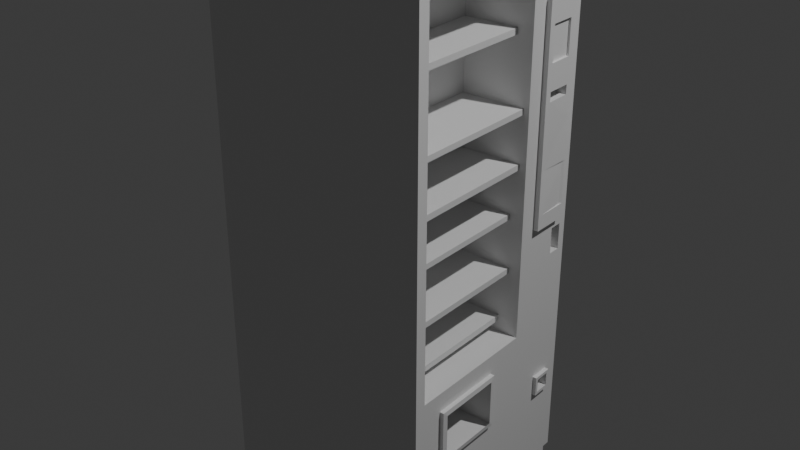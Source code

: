 # Source: vend.blend  (saved by Blender 4.5.91; exported with 4.5.12 LTS)
import bpy
from mathutils import Matrix  # noqa: F401  (used for matrix-valued properties, if any)

bpy.ops.wm.read_factory_settings(use_empty=True)
scene = bpy.context.scene
scene.name = 'Scene'

# ---- collections
col_collection = bpy.data.collections.new('Collection'); scene.collection.children.link(col_collection)

# ---- materials (node trees are filled in below, after node groups)
mat_material = bpy.data.materials.new('Material')
mat_material.alpha_threshold = 0.0
mat_material.roughness = 0.5
mat_material.line_color = (0.0, 0.0, 0.0, 1.0)

# ---- material node trees
mat_material.use_nodes = True; mat_material.node_tree.nodes.clear()
_N = mat_material.node_tree.nodes; _L = mat_material.node_tree.links
n0 = _N.new('ShaderNodeOutputMaterial'); n0.name = 'Material Output'; n0.location = (300, 300)
n1 = _N.new('ShaderNodeBsdfPrincipled'); n1.name = 'Principled BSDF'; n1.location = (10, 300)
n1.inputs[3].default_value = 1.45
n1.inputs[20].default_value = 0.0
_L.new(n1.outputs[0], n0.inputs[0])
n0.is_active_output = True

# ---- world
world_world = bpy.data.worlds.new('World'); scene.world = world_world
world_world.use_nodes = True; world_world.node_tree.nodes.clear()
_N = world_world.node_tree.nodes; _L = world_world.node_tree.links
n0 = _N.new('ShaderNodeOutputWorld'); n0.name = 'World Output'; n0.location = (300, 300)
n1 = _N.new('ShaderNodeBackground'); n1.name = 'Background'; n1.location = (10, 300)
n1.inputs[0].default_value = (0.05088, 0.05088, 0.05088, 1.0)
_L.new(n1.outputs[0], n0.inputs[0])
n0.is_active_output = True
world_world.color = (0.05088, 0.05088, 0.05088)
world_world.sun_shadow_jitter_overblur = 0.0

# ---- lights
light_light = bpy.data.lights.new('Light', 'POINT')
light_light.energy = 1000.0
light_light.shadow_soft_size = 0.1

# ---- meshes
me_cube_006 = bpy.data.meshes.new('Cube.006')
me_cube_006.from_pydata([(-1.0, -1.0, -1.0), (-1.0, -1.0, 1.0), (-1.0, 1.0, -1.0), (-1.0, 1.0, 1.0), (1.0, -1.0, -1.0), (1.0, -1.0, 1.0), (1.0, 1.0, -1.0), (1.0, 1.0, 1.0), (1.0, 1.0, 0.964), (1.0, -1.0, 0.964), (1.0, 0.3534, 0.964), (1.0, -1.0, -0.3876), (1.0, 0.3534, -0.3876), (1.0, -0.8955, -0.3876), (1.0, -0.8955, 0.964), (0.3795, -0.8955, 0.964), (0.3795, 0.3534, -0.3876), (1.0, 0.5119, 0.009001), (1.0, -1.0, -0.4591), (1.0, -0.6989, 0.964), (0.3795, -0.6989, 0.964), (1.0, -0.6989, -0.4591), (1.0, -0.6989, -0.6665), (1.0, -0.009523, 0.964), (1.0, -0.009523, -0.4591), (1.0, -0.009523, -0.6665), (1.0, 0.6592, 0.009001), (1.0, 0.8537, 0.009001), (1.0, 0.8537, -0.6665), (1.0, 1.0, -0.619), (1.0, 0.6592, -0.619), (1.0, 0.8537, -0.619), (1.0, 1.0, -0.6958), (1.0, -1.0, -0.6958), (1.0, 0.8574, -0.6958), (1.0, 0.6592, -0.6958), (1.036, 0.6883, -0.6315), (1.036, 0.8254, -0.6836), (1.0, 1.0, 0.8021), (1.0, -0.8955, 0.8021), (1.0, 0.3534, 0.8021), (1.0, 0.5119, 0.8021), (1.0, 0.8537, 0.8021), (1.045, 0.5119, 0.8021), (1.045, 0.5119, 0.009001), (1.045, 0.8537, 0.009001), (1.045, 0.8537, 0.8021), (1.0, 1.0, -0.03088), (1.0, 0.9232, -0.03088), (1.0, 0.9232, -0.1302), (1.0, 0.8037, 0.009001), (1.0, 0.8037, -0.03088), (1.0, 0.8037, -0.1302), (0.8322, 0.9232, -0.03088), (0.8322, 0.9232, -0.1302), (0.8322, 0.8037, -0.03088), (0.8322, 0.8037, -0.1302), (1.0, -0.9141, -1.0), (-1.0, -0.9141, -1.0), (1.0, -0.6613, -1.0), (-1.0, -0.6613, -1.0), (1.0, 0.6593, -1.0), (-1.0, -0.7089, -1.044), (-1.0, -0.9141, -1.044), (1.0, -0.9141, -1.044), (1.0, -0.7089, -1.044), (1.0, 0.9208, -1.0), (-1.0, 0.9208, -1.0), (-1.0, 0.6593, -1.0), (1.0, 0.7151, -1.045), (1.0, 0.9208, -1.045), (-1.0, 0.9208, -1.045), (-1.0, 0.7151, -1.045), (1.0, 0.5119, 0.06371), (1.0, 0.8537, 0.06371), (1.045, 0.5119, 0.06371), (1.045, 0.8537, 0.06371), (1.0, 0.5119, 0.3868), (1.0, 0.3534, 0.3868), (1.0, 0.8537, 0.3868), (1.045, 0.5119, 0.3868), (1.045, 0.8537, 0.3868), (1.0, 0.5119, 0.2247), (1.0, 0.8537, 0.2247), (1.045, 0.5119, 0.2247), (1.045, 0.8537, 0.2247), (1.0, 0.5119, 0.7197), (1.0, 0.8537, 0.7197), (1.045, 0.5119, 0.7197), (1.045, 0.8537, 0.7197), (1.0, 0.5119, 0.5923), (1.0, 0.8537, 0.5923), (1.045, 0.5119, 0.5923), (1.045, 0.8537, 0.5923), (1.0, 0.5119, 0.4971), (1.0, 0.8537, 0.4971), (1.045, 0.5119, 0.4971), (1.045, 0.8537, 0.4971), (1.0, 0.3534, 0.4627), (1.0, 0.5119, 0.4627), (1.0, 0.8537, 0.4627), (1.045, 0.5119, 0.4627), (1.045, 0.8537, 0.4627), (1.045, 0.5482, 0.06371), (1.025, 0.5712, 0.5923), (0.832, 0.5712, 0.4627), (1.025, 0.5712, 0.7197), (1.025, 0.8002, 0.7197), (0.832, 0.5712, 0.4971), (1.025, 0.8002, 0.5923), (1.036, 0.8238, 0.06371), (0.832, 0.8002, 0.4627), (1.045, 0.5712, 0.7197), (1.045, 0.5712, 0.5923), (1.045, 0.5712, 0.4971), (1.045, 0.5712, 0.4627), (1.036, 0.8238, 0.2247), (0.832, 0.8002, 0.4971), (1.036, 0.5482, 0.2247), (1.045, 0.8002, 0.7197), (1.045, 0.8002, 0.5923), (1.045, 0.8002, 0.4971), (1.045, 0.8002, 0.4627), (1.042, -0.05769, -0.477), (1.042, -0.6524, -0.477), (1.042, -0.05769, -0.6486), (1.042, -0.6524, -0.6486), (1.037, -0.009523, -0.4591), (1.037, -0.6989, -0.4591), (1.037, -0.009523, -0.6665), (1.037, -0.6989, -0.6665), (0.5921, -0.6989, -0.4591), (0.5921, -0.6989, -0.6665), (0.5921, -0.009523, -0.4591), (0.5921, -0.009523, -0.6665), (1.036, 0.6592, -0.619), (1.036, 0.6592, -0.6958), (1.036, 0.8537, -0.619), (1.036, 0.8537, -0.6958), (1.036, 0.6883, -0.6836), (1.036, 0.8254, -0.6315), (0.8744, 0.6883, -0.6315), (0.8744, 0.6883, -0.6836), (0.8744, 0.8254, -0.6315), (0.8744, 0.8254, -0.6836), (-1.0, -1.0, -0.3242), (-1.0, -1.0, -0.1455), (-1.0, -1.0, 0.05645), (-1.0, -1.0, 0.243), (-1.0, -1.0, 0.2644), (-1.0, -1.0, 0.4574), (-1.0, -1.0, 0.714), (0.3795, -0.009523, 0.964), (0.3795, 0.3534, 0.964), (0.3795, -0.8955, -0.3876), (1.0, 0.354, 1.0), (0.3795, -0.8955, -0.3472), (0.3795, 0.3534, -0.3472), (0.3795, 0.3534, -0.3249), (0.3795, -0.8955, -0.3259), (0.3795, -0.8955, -0.1456), (0.3795, 0.3534, -0.1456), (0.3795, 0.3534, -0.1241), (0.3795, -0.8955, -0.1241), (0.8088, -0.8955, -0.3259), (0.8088, -0.8955, -0.3472), (0.8088, 0.3534, -0.3249), (0.8088, 0.3534, -0.3472), (0.8888, -0.8955, -0.1241), (0.8888, -0.8955, -0.1456), (0.8888, 0.3534, -0.1241), (0.8888, 0.3534, -0.1456), (0.3795, -0.8955, 0.05656), (0.3795, 0.3534, 0.05656), (0.3795, -0.8955, 0.07672), (0.3795, 0.3534, 0.07672), (0.871, -0.8955, 0.07672), (0.871, -0.8955, 0.05656), (0.871, 0.3534, 0.07672), (0.871, 0.3534, 0.05656), (0.3795, -0.8955, 0.2427), (0.3795, 0.3534, 0.2437), (0.3795, -0.8955, 0.2649), (0.3795, 0.3534, 0.2649), (0.9341, -0.8955, 0.2649), (0.9341, -0.8955, 0.2427), (0.9341, 0.3534, 0.2649), (0.9341, 0.3534, 0.2437), (0.3795, 0.3534, 0.4364), (0.3795, -0.8955, 0.4364), (0.3795, -0.8955, 0.4569), (0.3795, 0.3534, 0.4569), (0.3795, 0.3534, 0.6922), (0.3795, -0.8955, 0.6922), (0.3795, -0.8955, 0.7137), (0.3795, 0.3534, 0.7137), (0.947, 0.3534, 0.4569), (0.947, 0.3534, 0.4364), (0.947, -0.8955, 0.4569), (0.947, -0.8955, 0.4364), (0.8605, 0.3534, 0.7137), (0.8605, 0.3534, 0.6922), (0.8605, -0.8955, 0.7137), (0.8605, -0.8955, 0.6922)], [], [(31, 28, 34, 32, 29), (39, 14, 9, 11, 13), (39, 13, 154, 156, 159, 160, 163, 172, 174, 180, 182, 189, 190, 193, 194, 15, 14), (3, 2, 67, 68, 60, 58, 0, 145, 146, 147, 148, 149, 150, 151, 1), (34, 28, 31, 137, 138), (19, 14, 15, 20), (53, 48, 51, 55), (21, 22, 130, 128), (21, 18, 33, 22), (24, 21, 128, 127), (13, 12, 16, 154), (23, 19, 20, 152), (10, 23, 152, 153), (25, 24, 127, 129), (22, 25, 129, 130), (10, 155, 5, 9, 14, 19, 23), (35, 34, 138, 136), (26, 50, 27, 45, 44, 17), (73, 17, 44, 75), (87, 42, 46, 89), (56, 52, 49, 54), (48, 47, 38, 42, 87, 91, 95, 100, 79, 83, 74, 27, 50, 51), (66, 67, 2, 6), (49, 48, 53, 54), (51, 52, 56, 55), (31, 30, 135, 137), (54, 53, 55, 56), (4, 0, 58, 57), (5, 1, 151, 150, 149, 148, 147, 146, 145, 0, 4, 33, 18, 11, 9), (64, 63, 62, 65), (59, 57, 64, 65), (58, 60, 62, 63), (57, 58, 63, 64), (60, 59, 65, 62), (61, 68, 72, 69), (69, 72, 71, 70), (67, 66, 70, 71), (68, 67, 71, 72), (66, 61, 69, 70), (27, 74, 76, 45), (82, 73, 75, 84), (118, 84, 75, 103), (116, 118, 103, 110), (99, 77, 80, 101), (83, 79, 81, 85), (74, 83, 85, 76), (122, 115, 101, 80, 84, 118, 116, 85, 81, 102), (77, 82, 84, 80), (41, 86, 88, 43), (43, 88, 112, 119, 89, 46), (91, 87, 89, 93), (99, 94, 90, 86, 41, 40, 98), (95, 91, 93, 97), (86, 90, 92, 88), (89, 119, 120, 93), (100, 95, 97, 102), (90, 94, 96, 92), (114, 121, 97, 93, 120, 113, 92, 96), (77, 99, 98, 78), (79, 100, 102, 81), (94, 99, 101, 96), (97, 121, 122, 102), (122, 121, 117, 111), (115, 122, 111, 105), (117, 108, 105, 111), (112, 113, 104, 106), (35, 30, 31, 29, 47, 48, 49, 52, 51, 50, 26, 17, 73, 82, 77, 78, 12, 13, 11, 18, 21, 24, 25, 22, 33, 4, 57, 59, 61, 66, 6, 32, 34), (85, 116, 110, 76), (88, 92, 113, 112), (120, 119, 107, 109), (113, 120, 109, 104), (114, 96, 101, 115), (114, 115, 105, 108), (42, 41, 43, 46), (119, 112, 106, 107), (121, 114, 108, 117), (107, 106, 104, 109), (110, 103, 75, 44, 45, 76), (124, 123, 127, 128), (125, 126, 130, 129), (126, 124, 128, 130), (123, 125, 129, 127), (22, 25, 134, 132), (134, 133, 131, 132), (25, 24, 133, 134), (24, 21, 131, 133), (21, 22, 132, 131), (30, 35, 136, 135), (140, 37, 138, 137), (36, 140, 137, 135), (37, 139, 136, 138), (139, 36, 135, 136), (140, 36, 141, 143), (141, 142, 144, 143), (36, 139, 142, 141), (139, 37, 144, 142), (37, 140, 143, 144), (3, 7, 8, 38, 47, 29, 32, 6, 2), (152, 20, 15, 194, 195, 153), (16, 12, 78, 98, 40, 10, 153, 195, 192, 191, 188, 183, 181, 175, 173, 162, 161, 158, 157), (61, 59, 60, 68), (1, 5, 155, 7, 3), (10, 40, 41, 42, 38, 8, 7, 155), (166, 164, 165, 167), (157, 156, 154, 16), (156, 157, 167, 165), (161, 160, 159, 158), (162, 163, 168, 170), (159, 156, 165, 164), (158, 159, 164, 166), (157, 158, 166, 167), (170, 168, 169, 171), (161, 162, 170, 171), (160, 161, 171, 169), (163, 160, 169, 168), (178, 176, 177, 179), (173, 172, 163, 162), (175, 174, 176, 178), (173, 175, 178, 179), (172, 173, 179, 177), (174, 172, 177, 176), (186, 184, 185, 187), (181, 180, 174, 175), (180, 181, 187, 185), (182, 180, 185, 184), (183, 182, 184, 186), (181, 183, 186, 187), (196, 198, 199, 197), (188, 189, 182, 183), (190, 189, 199, 198), (192, 193, 190, 191), (193, 192, 201, 203), (189, 188, 197, 199), (188, 191, 196, 197), (191, 190, 198, 196), (200, 202, 203, 201), (192, 195, 200, 201), (195, 194, 202, 200), (194, 193, 203, 202)])
_uv = me_cube_006.uv_layers.new(name='UVMap')
_uv.uv.foreach_set('vector', [0.4226, 0.5183, 0.4167, 0.5183, 0.413, 0.5178, 0.413, 0.5, 0.4226, 0.5, 0.6003, 0.7369, 0.6205, 0.7369, 0.6205, 0.75, 0.4516, 0.75, 0.4516, 0.7369, 0.6003, 0.7369, 0.4516, 0.7369, 0.4516, 0.7369, 0.4635, 0.7369, 0.4682, 0.7369, 0.4906, 0.7369, 0.4927, 0.7369, 0.5173, 0.7369, 0.52, 0.7369, 0.543, 0.7369, 0.5464, 0.7369, 0.5763, 0.7369, 0.5803, 0.7369, 0.5966, 0.7369, 0.6001, 0.7369, 0.6205, 0.7369, 0.6205, 0.7369, 0.625, 0.25, 0.375, 0.25, 0.375, 0.2401, 0.375, 0.2074, 0.375, 0.04234, 0.375, 0.01073, 0.375, 0.0, 0.4595, 0.0, 0.4818, 0.0, 0.5071, 0.0, 0.5304, 0.0, 0.533, 0.0, 0.5572, 0.0, 0.5893, 0.0, 0.625, 0.0, 0.413, 0.5183, 0.4167, 0.5183, 0.4226, 0.5183, 0.4226, 0.5183, 0.413, 0.5183, 0.6205, 0.7124, 0.6205, 0.7369, 0.6205, 0.7369, 0.6205, 0.7124, 0.4961, 0.5096, 0.4961, 0.5096, 0.4961, 0.5245, 0.4961, 0.5245, 0.4426, 0.7124, 0.4167, 0.7124, 0.4167, 0.7124, 0.4426, 0.7124, 0.4426, 0.7124, 0.4426, 0.75, 0.413, 0.75, 0.4167, 0.7124, 0.4426, 0.6262, 0.4426, 0.7124, 0.4426, 0.7124, 0.4426, 0.6262, 0.4516, 0.7369, 0.4516, 0.5808, 0.4516, 0.5808, 0.4516, 0.7369, 0.6205, 0.6262, 0.6205, 0.7124, 0.6205, 0.7124, 0.6205, 0.6262, 0.6205, 0.5808, 0.6205, 0.6262, 0.6205, 0.6262, 0.6205, 0.5808, 0.4167, 0.6262, 0.4426, 0.6262, 0.4426, 0.6262, 0.4167, 0.6262, 0.4167, 0.7124, 0.4167, 0.6262, 0.4167, 0.6262, 0.4167, 0.7124, 0.6205, 0.5808, 0.625, 0.5807, 0.625, 0.75, 0.6205, 0.75, 0.6205, 0.7369, 0.6205, 0.7124, 0.6205, 0.6262, 0.413, 0.5426, 0.413, 0.5183, 0.413, 0.5183, 0.413, 0.5426, 0.5011, 0.5426, 0.5011, 0.5245, 0.5011, 0.5183, 0.5011, 0.5183, 0.5011, 0.561, 0.5011, 0.561, 0.508, 0.561, 0.5011, 0.561, 0.5011, 0.561, 0.508, 0.561, 0.59, 0.5183, 0.6003, 0.5183, 0.6003, 0.5183, 0.59, 0.5183, 0.4837, 0.5245, 0.4837, 0.5245, 0.4837, 0.5096, 0.4837, 0.5096, 0.4961, 0.5096, 0.4961, 0.5, 0.6003, 0.5, 0.6003, 0.5183, 0.59, 0.5183, 0.574, 0.5183, 0.5621, 0.5183, 0.5578, 0.5183, 0.5484, 0.5183, 0.5281, 0.5183, 0.508, 0.5183, 0.0, 0.0, 0.0, 0.0, 0.0, 0.0, 0.375, 0.5099, 0.125, 0.5099, 0.125, 0.5, 0.375, 0.5, 0.4837, 0.5096, 0.4961, 0.5096, 0.4961, 0.5096, 0.4837, 0.5096, 0.4961, 0.5245, 0.4837, 0.5245, 0.4837, 0.5245, 0.4961, 0.5245, 0.4226, 0.5183, 0.4226, 0.5426, 0.4226, 0.5426, 0.4226, 0.5183, 0.4837, 0.5096, 0.4961, 0.5096, 0.4961, 0.5245, 0.4837, 0.5245, 0.375, 0.75, 0.125, 0.75, 0.125, 0.7393, 0.375, 0.7393, 0.625, 0.75, 0.625, 1.0, 0.5893, 1.0, 0.5572, 1.0, 0.533, 1.0, 0.5304, 1.0, 0.5071, 1.0, 0.4818, 1.0, 0.4595, 1.0, 0.375, 1.0, 0.375, 0.75, 0.413, 0.75, 0.4426, 0.75, 0.4516, 0.75, 0.6205, 0.75, 0.375, 0.7393, 0.125, 0.7393, 0.125, 0.7077, 0.375, 0.7077, 0.375, 0.7077, 0.375, 0.7393, 0.375, 0.7393, 0.375, 0.7077, 0.375, 0.01073, 0.375, 0.04234, 0.375, 0.04234, 0.375, 0.01073, 0.375, 0.7393, 0.125, 0.7393, 0.125, 0.7393, 0.375, 0.7393, 0.125, 0.7077, 0.375, 0.7077, 0.375, 0.7077, 0.125, 0.7077, 0.375, 0.5426, 0.125, 0.5426, 0.125, 0.5426, 0.375, 0.5426, 0.375, 0.5426, 0.125, 0.5426, 0.125, 0.5099, 0.375, 0.5099, 0.125, 0.5099, 0.375, 0.5099, 0.375, 0.5099, 0.125, 0.5099, 0.375, 0.2074, 0.375, 0.2401, 0.375, 0.2401, 0.375, 0.2074, 0.375, 0.5099, 0.375, 0.5426, 0.375, 0.5426, 0.375, 0.5099, 0.5011, 0.5183, 0.508, 0.5183, 0.508, 0.5183, 0.5011, 0.5183, 0.5281, 0.561, 0.508, 0.561, 0.508, 0.561, 0.5281, 0.561, 0.5281, 0.5565, 0.5281, 0.561, 0.508, 0.561, 0.508, 0.5565, 0.5281, 0.522, 0.5281, 0.5565, 0.508, 0.5565, 0.508, 0.522, 0.5578, 0.561, 0.5484, 0.561, 0.5484, 0.561, 0.5578, 0.561, 0.5281, 0.5183, 0.5484, 0.5183, 0.5484, 0.5183, 0.5281, 0.5183, 0.508, 0.5183, 0.5281, 0.5183, 0.5281, 0.5183, 0.508, 0.5183, 0.5578, 0.525, 0.5578, 0.5536, 0.5578, 0.561, 0.5484, 0.561, 0.5281, 0.561, 0.5281, 0.5565, 0.5281, 0.522, 0.5281, 0.5183, 0.5484, 0.5183, 0.5578, 0.5183, 0.5484, 0.561, 0.5281, 0.561, 0.5281, 0.561, 0.5484, 0.561, 0.6003, 0.561, 0.59, 0.561, 0.59, 0.561, 0.6003, 0.561, 0.6003, 0.561, 0.59, 0.561, 0.59, 0.5536, 0.59, 0.525, 0.59, 0.5183, 0.6003, 0.5183, 0.574, 0.5183, 0.59, 0.5183, 0.59, 0.5183, 0.574, 0.5183, 0.5578, 0.561, 0.5621, 0.561, 0.574, 0.561, 0.59, 0.561, 0.6003, 0.561, 0.6003, 0.5808, 0.5578, 0.5808, 0.5621, 0.5183, 0.574, 0.5183, 0.574, 0.5183, 0.5621, 0.5183, 0.59, 0.561, 0.574, 0.561, 0.574, 0.561, 0.59, 0.561, 0.59, 0.5183, 0.59, 0.525, 0.574, 0.525, 0.574, 0.5183, 0.5578, 0.5183, 0.5621, 0.5183, 0.5621, 0.5183, 0.5578, 0.5183, 0.574, 0.561, 0.5621, 0.561, 0.5621, 0.561, 0.574, 0.561, 0.5621, 0.5536, 0.5621, 0.525, 0.5621, 0.5183, 0.574, 0.5183, 0.574, 0.525, 0.574, 0.5536, 0.574, 0.561, 0.5621, 0.561, 0.5484, 0.561, 0.5578, 0.561, 0.5578, 0.5808, 0.5484, 0.5808, 0.5484, 0.5183, 0.5578, 0.5183, 0.5578, 0.5183, 0.5484, 0.5183, 0.5621, 0.561, 0.5578, 0.561, 0.5578, 0.561, 0.5621, 0.561, 0.5621, 0.5183, 0.5621, 0.525, 0.5578, 0.525, 0.5578, 0.5183, 0.5578, 0.525, 0.5621, 0.525, 0.5621, 0.525, 0.5578, 0.525, 0.5578, 0.5536, 0.5578, 0.525, 0.5578, 0.525, 0.5578, 0.5536, 0.5621, 0.525, 0.5621, 0.5536, 0.5578, 0.5536, 0.5578, 0.525, 0.59, 0.5536, 0.574, 0.5536, 0.574, 0.5536, 0.59, 0.5536, 0.413, 0.5426, 0.4226, 0.5426, 0.4226, 0.5183, 0.4226, 0.5, 0.4961, 0.5, 0.4961, 0.5096, 0.4837, 0.5096, 0.4837, 0.5245, 0.4961, 0.5245, 0.5011, 0.5245, 0.5011, 0.5426, 0.5011, 0.561, 0.508, 0.561, 0.5281, 0.561, 0.5484, 0.561, 0.5484, 0.5808, 0.4516, 0.5808, 0.4516, 0.7369, 0.4516, 0.75, 0.4426, 0.75, 0.4426, 0.7124, 0.4426, 0.6262, 0.4167, 0.6262, 0.4167, 0.7124, 0.413, 0.75, 0.375, 0.75, 0.375, 0.7393, 0.375, 0.7077, 0.375, 0.5426, 0.375, 0.5099, 0.375, 0.5, 0.413, 0.5, 0.413, 0.5183, 0.5281, 0.5183, 0.5281, 0.522, 0.508, 0.522, 0.508, 0.5183, 0.59, 0.561, 0.574, 0.561, 0.574, 0.5536, 0.59, 0.5536, 0.574, 0.525, 0.59, 0.525, 0.59, 0.525, 0.574, 0.525, 0.574, 0.5536, 0.574, 0.525, 0.574, 0.525, 0.574, 0.5536, 0.5621, 0.5536, 0.5621, 0.561, 0.5578, 0.561, 0.5578, 0.5536, 0.5621, 0.5536, 0.5578, 0.5536, 0.5578, 0.5536, 0.5621, 0.5536, 0.6003, 0.5183, 0.6003, 0.561, 0.6003, 0.561, 0.6003, 0.5183, 0.59, 0.525, 0.59, 0.5536, 0.59, 0.5536, 0.59, 0.525, 0.5621, 0.525, 0.5621, 0.5536, 0.5621, 0.5536, 0.5621, 0.525, 0.59, 0.525, 0.59, 0.5536, 0.574, 0.5536, 0.574, 0.525, 0.508, 0.522, 0.508, 0.5565, 0.508, 0.561, 0.5011, 0.561, 0.5011, 0.5183, 0.508, 0.5183, 0.4404, 0.7101, 0.4404, 0.6284, 0.4426, 0.6262, 0.4426, 0.7124, 0.4189, 0.6284, 0.4189, 0.7101, 0.4167, 0.7124, 0.4167, 0.6262, 0.4189, 0.7101, 0.4404, 0.7101, 0.4426, 0.7124, 0.4167, 0.7124, 0.4404, 0.6284, 0.4189, 0.6284, 0.4167, 0.6262, 0.4426, 0.6262, 0.4167, 0.7124, 0.4167, 0.6262, 0.4167, 0.6262, 0.4167, 0.7124, 0.0, 0.0, 0.0, 0.0, 0.0, 0.0, 0.0, 0.0, 0.0, 0.0, 0.0, 0.0, 0.0, 0.0, 0.0, 0.0, 0.4426, 0.6262, 0.4426, 0.7124, 0.4426, 0.7124, 0.4426, 0.6262, 0.4426, 0.7124, 0.4167, 0.7124, 0.4167, 0.7124, 0.4426, 0.7124, 0.4226, 0.5426, 0.413, 0.5426, 0.413, 0.5426, 0.4226, 0.5426, 0.4212, 0.5197, 0.4144, 0.5197, 0.413, 0.5183, 0.4226, 0.5183, 0.4212, 0.5412, 0.4212, 0.5197, 0.4226, 0.5183, 0.4226, 0.5426, 0.4144, 0.5197, 0.4144, 0.5412, 0.413, 0.5426, 0.413, 0.5183, 0.4144, 0.5412, 0.4212, 0.5412, 0.4226, 0.5426, 0.413, 0.5426, 0.4212, 0.5197, 0.4212, 0.5412, 0.4212, 0.5412, 0.4212, 0.5197, 0.4212, 0.5412, 0.4144, 0.5412, 0.4144, 0.5197, 0.4212, 0.5197, 0.4212, 0.5412, 0.4144, 0.5412, 0.4144, 0.5412, 0.4212, 0.5412, 0.4144, 0.5412, 0.4144, 0.5197, 0.4144, 0.5197, 0.4144, 0.5412, 0.4144, 0.5197, 0.4212, 0.5197, 0.4212, 0.5197, 0.4144, 0.5197, 0.625, 0.25, 0.625, 0.5, 0.6205, 0.5, 0.6003, 0.5, 0.4961, 0.5, 0.4226, 0.5, 0.413, 0.5, 0.375, 0.5, 0.375, 0.25, 0.6205, 0.6262, 0.6205, 0.7124, 0.6205, 0.7369, 0.6001, 0.7369, 0.6001, 0.5808, 0.6205, 0.5808, 0.4516, 0.5808, 0.4516, 0.5808, 0.5484, 0.5808, 0.5578, 0.5808, 0.6003, 0.5808, 0.6205, 0.5808, 0.6205, 0.5808, 0.6001, 0.5808, 0.5966, 0.5808, 0.5803, 0.5808, 0.5763, 0.5808, 0.5464, 0.5808, 0.5431, 0.5808, 0.52, 0.5808, 0.5173, 0.5808, 0.4927, 0.5808, 0.4906, 0.5808, 0.4683, 0.5808, 0.4635, 0.5808, 0.375, 0.5426, 0.375, 0.7077, 0.125, 0.7077, 0.125, 0.5426, 0.875, 0.75, 0.625, 0.75, 0.625, 0.5807, 0.625, 0.5, 0.875, 0.5, 0.6205, 0.5808, 0.6003, 0.5808, 0.6003, 0.561, 0.6003, 0.5183, 0.6003, 0.5, 0.6205, 0.5, 0.625, 0.5, 0.625, 0.5807, 0.4683, 0.5808, 0.4682, 0.7369, 0.4635, 0.7369, 0.4635, 0.5808, 0.4635, 0.5808, 0.4635, 0.7369, 0.4516, 0.7369, 0.4516, 0.5808, 0.4635, 0.7369, 0.4635, 0.5808, 0.4635, 0.5808, 0.4635, 0.7369, 0.4906, 0.5808, 0.4906, 0.7369, 0.4682, 0.7369, 0.4683, 0.5808, 0.4927, 0.5808, 0.4927, 0.7369, 0.4927, 0.7369, 0.4927, 0.5808, 0.4682, 0.7369, 0.4635, 0.7369, 0.4635, 0.7369, 0.4682, 0.7369, 0.4683, 0.5808, 0.4682, 0.7369, 0.4682, 0.7369, 0.4683, 0.5808, 0.4635, 0.5808, 0.4683, 0.5808, 0.4683, 0.5808, 0.4635, 0.5808, 0.4927, 0.5808, 0.4927, 0.7369, 0.4906, 0.7369, 0.4906, 0.5808, 0.4906, 0.5808, 0.4927, 0.5808, 0.4927, 0.5808, 0.4906, 0.5808, 0.4906, 0.7369, 0.4906, 0.5808, 0.4906, 0.5808, 0.4906, 0.7369, 0.4927, 0.7369, 0.4906, 0.7369, 0.4906, 0.7369, 0.4927, 0.7369, 0.52, 0.5808, 0.52, 0.7369, 0.5173, 0.7369, 0.5173, 0.5808, 0.5173, 0.5808, 0.5173, 0.7369, 0.4927, 0.7369, 0.4927, 0.5808, 0.52, 0.5808, 0.52, 0.7369, 0.52, 0.7369, 0.52, 0.5808, 0.5173, 0.5808, 0.52, 0.5808, 0.52, 0.5808, 0.5173, 0.5808, 0.5173, 0.7369, 0.5173, 0.5808, 0.5173, 0.5808, 0.5173, 0.7369, 0.52, 0.7369, 0.5173, 0.7369, 0.5173, 0.7369, 0.52, 0.7369, 0.5464, 0.5808, 0.5464, 0.7369, 0.543, 0.7369, 0.5431, 0.5808, 0.5431, 0.5808, 0.543, 0.7369, 0.52, 0.7369, 0.52, 0.5808, 0.543, 0.7369, 0.5431, 0.5808, 0.5431, 0.5808, 0.543, 0.7369, 0.5464, 0.7369, 0.543, 0.7369, 0.543, 0.7369, 0.5464, 0.7369, 0.5464, 0.5808, 0.5464, 0.7369, 0.5464, 0.7369, 0.5464, 0.5808, 0.5431, 0.5808, 0.5464, 0.5808, 0.5464, 0.5808, 0.5431, 0.5808, 0.5803, 0.5808, 0.5803, 0.7369, 0.5763, 0.7369, 0.5763, 0.5808, 0.5763, 0.5808, 0.5763, 0.7369, 0.5464, 0.7369, 0.5464, 0.5808, 0.5803, 0.7369, 0.5763, 0.7369, 0.5763, 0.7369, 0.5803, 0.7369, 0.5966, 0.5808, 0.5966, 0.7369, 0.5803, 0.7369, 0.5803, 0.5808, 0.5966, 0.7369, 0.5966, 0.5808, 0.5966, 0.5808, 0.5966, 0.7369, 0.5763, 0.7369, 0.5763, 0.5808, 0.5763, 0.5808, 0.5763, 0.7369, 0.5763, 0.5808, 0.5803, 0.5808, 0.5803, 0.5808, 0.5763, 0.5808, 0.5803, 0.5808, 0.5803, 0.7369, 0.5803, 0.7369, 0.5803, 0.5808, 0.6001, 0.5808, 0.6001, 0.7369, 0.5966, 0.7369, 0.5966, 0.5808, 0.5966, 0.5808, 0.6001, 0.5808, 0.6001, 0.5808, 0.5966, 0.5808, 0.6001, 0.5808, 0.6001, 0.7369, 0.6001, 0.7369, 0.6001, 0.5808, 0.6001, 0.7369, 0.5966, 0.7369, 0.5966, 0.7369, 0.6001, 0.7369])
me_cube_006.materials.append(mat_material)
me_cube_006.update()

# ---- objects
ob_light = bpy.data.objects.new('Light', light_light)
ob_empty = bpy.data.objects.new('Empty', None)
ob_empty_001 = bpy.data.objects.new('Empty.001', None)
ob_empty_002 = bpy.data.objects.new('Empty.002', None)
ob_cube = bpy.data.objects.new('Cube', me_cube_006)

# ---- transforms, parenting, visibility, modifiers, constraints
ob_light.location = (4.076, 1.005, 5.904)
ob_light.rotation_euler = (0.6503, 0.05522, 1.866)
ob_light.lock_rotations_4d = False
ob_light.empty_display_type = 'ARROWS'
ob_light.color = (0.0, 0.0, 0.0, 0.0)
ob_light.lineart.crease_threshold = 0.0
ob_empty.location = (0.0, 0.0, 0.0)
ob_empty.rotation_euler = (1.571, -0.0, -0.0)
ob_empty.empty_display_type = 'IMAGE'
ob_empty.empty_display_size = 5.0
ob_empty.use_empty_image_alpha = True
ob_empty.hide_render = True
ob_empty_001.location = (-7.088e-08, 1.622, 0.0)
ob_empty_001.rotation_euler = (1.571, -0.0, 1.571)
ob_empty_001.empty_display_type = 'IMAGE'
ob_empty_001.empty_display_size = 5.0
ob_empty_001.use_empty_image_alpha = True
ob_empty_001.hide_render = True
ob_empty_002.location = (0.09682, -1.59, 0.0)
ob_empty_002.rotation_euler = (0.0, -0.0, 1.57)
ob_empty_002.empty_display_type = 'IMAGE'
ob_empty_002.empty_display_size = 5.0
ob_empty_002.use_empty_image_alpha = True
ob_empty_002.hide_render = True
ob_cube.location = (0.08456, 0.02168, 0.04019)
ob_cube.scale = (0.5104, 0.5015, 1.225)

# ---- collection membership
col_collection.objects.link(ob_light)
col_collection.objects.link(ob_empty)
col_collection.objects.link(ob_empty_001)
col_collection.objects.link(ob_empty_002)
col_collection.objects.link(ob_cube)

# ---- scene / render settings (as saved in the file)
scene.frame_start = 1; scene.frame_end = 250; scene.frame_set(86)
scene.render.engine = 'BLENDER_EEVEE_NEXT'
bpy.context.view_layer.update()

# ---- added for rendering (the .blend has no active camera): camera
cam_auto = bpy.data.cameras.new('AutoCamera')
cam_auto.lens = 50.0
cam_auto.sensor_width = 36.0
cam_auto.clip_end = 1000.0
ob_auto_camera = bpy.data.objects.new('AutoCamera', cam_auto)
scene.collection.objects.link(ob_auto_camera)
ob_auto_camera.location = (2.77331, -3.19088, 2.15407)
ob_auto_camera.rotation_euler = (1.09748, -7.21219e-08, 0.694738)
scene.camera = ob_auto_camera
bpy.context.view_layer.update()
